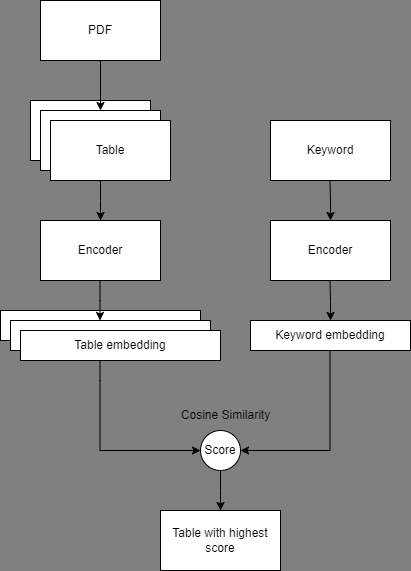

The diagram above was exported from draw.io. Its source (the exported page's mxGraphModel, read from the mxfile embedded in the PNG):
<mxGraphModel dx="1434" dy="750" grid="1" gridSize="10" guides="1" tooltips="1" connect="1" arrows="1" fold="1" page="1" pageScale="1" pageWidth="827" pageHeight="1169" background="#808080" math="0" shadow="0">
  <root>
    <mxCell id="0" />
    <mxCell id="1" parent="0" />
    <mxCell id="Hf7UxKwh29Q11T3xMtRk-1" value="PDF" style="rounded=0;whiteSpace=wrap;html=1;" vertex="1" parent="1">
      <mxGeometry x="150" y="60" width="120" height="60" as="geometry" />
    </mxCell>
    <mxCell id="Hf7UxKwh29Q11T3xMtRk-2" value="" style="rounded=0;whiteSpace=wrap;html=1;" vertex="1" parent="1">
      <mxGeometry x="140" y="160" width="120" height="60" as="geometry" />
    </mxCell>
    <mxCell id="Hf7UxKwh29Q11T3xMtRk-8" value="" style="edgeStyle=orthogonalEdgeStyle;rounded=0;orthogonalLoop=1;jettySize=auto;html=1;entryX=0.5;entryY=0;entryDx=0;entryDy=0;" edge="1" parent="1" source="Hf7UxKwh29Q11T3xMtRk-1" target="Hf7UxKwh29Q11T3xMtRk-3">
      <mxGeometry relative="1" as="geometry">
        <mxPoint x="210" y="220" as="targetPoint" />
      </mxGeometry>
    </mxCell>
    <mxCell id="Hf7UxKwh29Q11T3xMtRk-3" value="" style="rounded=0;whiteSpace=wrap;html=1;" vertex="1" parent="1">
      <mxGeometry x="150" y="170" width="120" height="60" as="geometry" />
    </mxCell>
    <mxCell id="Hf7UxKwh29Q11T3xMtRk-11" value="" style="edgeStyle=orthogonalEdgeStyle;rounded=0;orthogonalLoop=1;jettySize=auto;html=1;" edge="1" parent="1" source="Hf7UxKwh29Q11T3xMtRk-4" target="Hf7UxKwh29Q11T3xMtRk-10">
      <mxGeometry relative="1" as="geometry">
        <Array as="points">
          <mxPoint x="210" y="260" />
          <mxPoint x="210" y="260" />
        </Array>
      </mxGeometry>
    </mxCell>
    <mxCell id="Hf7UxKwh29Q11T3xMtRk-4" value="Table" style="rounded=0;whiteSpace=wrap;html=1;" vertex="1" parent="1">
      <mxGeometry x="160" y="180" width="120" height="60" as="geometry" />
    </mxCell>
    <mxCell id="Hf7UxKwh29Q11T3xMtRk-9" value="Keyword" style="rounded=0;whiteSpace=wrap;html=1;" vertex="1" parent="1">
      <mxGeometry x="380" y="180" width="120" height="60" as="geometry" />
    </mxCell>
    <mxCell id="Hf7UxKwh29Q11T3xMtRk-10" value="Encoder" style="rounded=0;whiteSpace=wrap;html=1;" vertex="1" parent="1">
      <mxGeometry x="150" y="280" width="120" height="60" as="geometry" />
    </mxCell>
    <mxCell id="Hf7UxKwh29Q11T3xMtRk-12" value="Encoder" style="rounded=0;whiteSpace=wrap;html=1;" vertex="1" parent="1">
      <mxGeometry x="380" y="280" width="120" height="60" as="geometry" />
    </mxCell>
    <mxCell id="Hf7UxKwh29Q11T3xMtRk-13" value="" style="edgeStyle=orthogonalEdgeStyle;rounded=0;orthogonalLoop=1;jettySize=auto;html=1;entryX=0.5;entryY=0;entryDx=0;entryDy=0;" edge="1" parent="1" target="Hf7UxKwh29Q11T3xMtRk-12">
      <mxGeometry relative="1" as="geometry">
        <mxPoint x="439.5" y="240" as="sourcePoint" />
        <mxPoint x="440" y="310" as="targetPoint" />
        <Array as="points" />
      </mxGeometry>
    </mxCell>
    <mxCell id="Hf7UxKwh29Q11T3xMtRk-15" value="" style="rounded=0;whiteSpace=wrap;html=1;" vertex="1" parent="1">
      <mxGeometry x="110" y="370" width="200" height="30" as="geometry" />
    </mxCell>
    <mxCell id="Hf7UxKwh29Q11T3xMtRk-21" value="" style="rounded=0;whiteSpace=wrap;html=1;" vertex="1" parent="1">
      <mxGeometry x="120" y="380" width="200" height="30" as="geometry" />
    </mxCell>
    <mxCell id="Hf7UxKwh29Q11T3xMtRk-22" value="Table embedding" style="rounded=0;whiteSpace=wrap;html=1;" vertex="1" parent="1">
      <mxGeometry x="130" y="390" width="200" height="30" as="geometry" />
    </mxCell>
    <mxCell id="Hf7UxKwh29Q11T3xMtRk-23" value="Keyword embedding" style="rounded=0;whiteSpace=wrap;html=1;" vertex="1" parent="1">
      <mxGeometry x="360" y="380" width="160" height="30" as="geometry" />
    </mxCell>
    <mxCell id="Hf7UxKwh29Q11T3xMtRk-24" value="" style="edgeStyle=orthogonalEdgeStyle;rounded=0;orthogonalLoop=1;jettySize=auto;html=1;" edge="1" parent="1">
      <mxGeometry relative="1" as="geometry">
        <mxPoint x="209.5" y="340" as="sourcePoint" />
        <mxPoint x="209.5" y="380" as="targetPoint" />
        <Array as="points">
          <mxPoint x="209.5" y="360" />
          <mxPoint x="209.5" y="360" />
        </Array>
      </mxGeometry>
    </mxCell>
    <mxCell id="Hf7UxKwh29Q11T3xMtRk-25" value="" style="edgeStyle=orthogonalEdgeStyle;rounded=0;orthogonalLoop=1;jettySize=auto;html=1;entryX=0.5;entryY=0;entryDx=0;entryDy=0;" edge="1" parent="1">
      <mxGeometry relative="1" as="geometry">
        <mxPoint x="439.5" y="340" as="sourcePoint" />
        <mxPoint x="440" y="380" as="targetPoint" />
        <Array as="points" />
      </mxGeometry>
    </mxCell>
    <mxCell id="Hf7UxKwh29Q11T3xMtRk-26" value="" style="edgeStyle=orthogonalEdgeStyle;rounded=0;orthogonalLoop=1;jettySize=auto;html=1;" edge="1" parent="1">
      <mxGeometry relative="1" as="geometry">
        <mxPoint x="209.5" y="420" as="sourcePoint" />
        <mxPoint x="310" y="510" as="targetPoint" />
        <Array as="points">
          <mxPoint x="209.5" y="440" />
          <mxPoint x="209.5" y="440" />
        </Array>
      </mxGeometry>
    </mxCell>
    <mxCell id="Hf7UxKwh29Q11T3xMtRk-27" value="" style="edgeStyle=orthogonalEdgeStyle;rounded=0;orthogonalLoop=1;jettySize=auto;html=1;" edge="1" parent="1" target="Hf7UxKwh29Q11T3xMtRk-29">
      <mxGeometry relative="1" as="geometry">
        <mxPoint x="439.5" y="410" as="sourcePoint" />
        <mxPoint x="330" y="510" as="targetPoint" />
        <Array as="points">
          <mxPoint x="440" y="510" />
        </Array>
      </mxGeometry>
    </mxCell>
    <mxCell id="Hf7UxKwh29Q11T3xMtRk-29" value="Score" style="ellipse;whiteSpace=wrap;html=1;aspect=fixed;" vertex="1" parent="1">
      <mxGeometry x="310" y="490" width="40" height="40" as="geometry" />
    </mxCell>
    <mxCell id="Hf7UxKwh29Q11T3xMtRk-30" value="Cosine Similarity" style="text;html=1;align=center;verticalAlign=middle;resizable=0;points=[];autosize=1;strokeColor=none;fillColor=none;" vertex="1" parent="1">
      <mxGeometry x="280" y="460" width="110" height="30" as="geometry" />
    </mxCell>
    <mxCell id="Hf7UxKwh29Q11T3xMtRk-32" value="" style="edgeStyle=orthogonalEdgeStyle;rounded=0;orthogonalLoop=1;jettySize=auto;html=1;" edge="1" parent="1">
      <mxGeometry relative="1" as="geometry">
        <mxPoint x="330" y="530" as="sourcePoint" />
        <mxPoint x="330" y="570" as="targetPoint" />
        <Array as="points">
          <mxPoint x="330" y="550" />
          <mxPoint x="330" y="550" />
        </Array>
      </mxGeometry>
    </mxCell>
    <mxCell id="Hf7UxKwh29Q11T3xMtRk-33" value="Table with highest score" style="rounded=0;whiteSpace=wrap;html=1;" vertex="1" parent="1">
      <mxGeometry x="270" y="570" width="120" height="60" as="geometry" />
    </mxCell>
  </root>
</mxGraphModel>